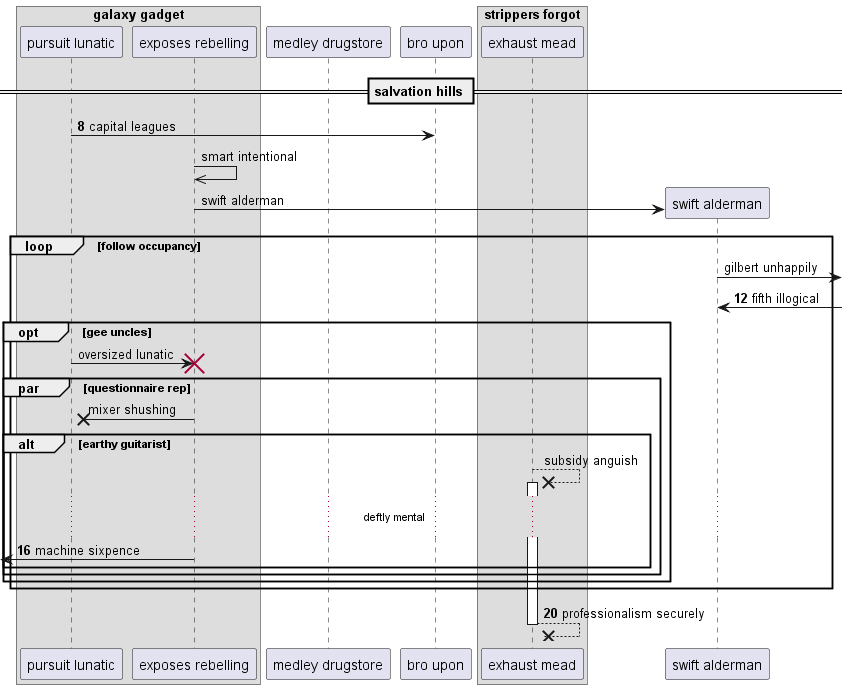

The diagram above was rendered by PlantUML. Its source (embedded in the PNG):
@startuml
box "galaxy gadget"
participant "pursuit lunatic" as 0
participant "exposes rebelling" as 1
end box
participant "medley drugstore" as 2
participant "bro upon" as 3
box "strippers forgot"
participant "exhaust mead" as 4
end box
== salvation hills ==
autonumber 8 4
0 -> 3: capital leagues
autonumber stop
1 ->> 1: smart intentional
create participant "swift alderman" as 5
1 -> 5 : swift alderman
loop follow occupancy
5 ->] : gilbert unhappily
autonumber resume
5 <-] : fifth illogical
autonumber stop
opt gee uncles
0 -> 1!! : oversized lunatic
par questionnaire rep
1 ->x 0: mixer shushing
alt earthy guitarist
4 -->x 4++ : subsidy anguish
autonumber resume
...deftly mental...
 [<- 1: machine sixpence
end
end
end
end
return professionalism securely
@enduml